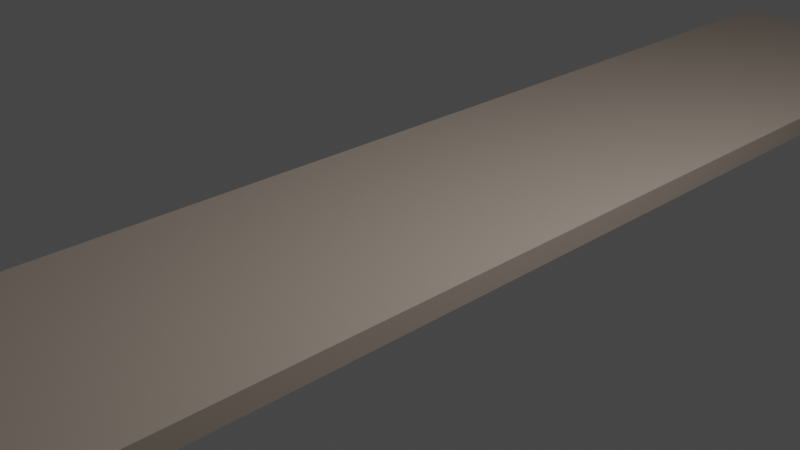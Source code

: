 # Source: hallway-floor-new.blend  (saved by Blender 2.93.21; exported with 4.5.12 LTS)
import bpy
from mathutils import Matrix  # noqa: F401  (used for matrix-valued properties, if any)

bpy.ops.wm.read_factory_settings(use_empty=True)
scene = bpy.context.scene
scene.name = 'Scene'

# ---- collections
col_collection = bpy.data.collections.new('Collection'); scene.collection.children.link(col_collection)

# ---- materials (node trees are filled in below, after node groups)
mat_floor_living = bpy.data.materials.new('floor living')
mat_floor_living.use_transparent_shadow = False

# ---- material node trees
mat_floor_living.use_nodes = True; mat_floor_living.node_tree.nodes.clear()
_N = mat_floor_living.node_tree.nodes; _L = mat_floor_living.node_tree.links
n0 = _N.new('ShaderNodeBsdfPrincipled'); n0.name = 'Principled BSDF'; n0.location = (10, 300)
n0.distribution = 'GGX'
n0.subsurface_method = 'BURLEY'
n0.inputs[0].default_value = (0.3873, 0.3211, 0.267, 1.0)
n0.inputs[3].default_value = 1.45
n0.inputs[27].default_value = (0.0, 0.0, 0.0, 1.0)
n0.inputs[28].default_value = 1.0
n1 = _N.new('ShaderNodeOutputMaterial'); n1.name = 'Material Output'; n1.location = (300, 300)
_L.new(n0.outputs[0], n1.inputs[0])
n1.is_active_output = True

# ---- world
world_world = bpy.data.worlds.new('World'); scene.world = world_world
world_world.use_nodes = True; world_world.node_tree.nodes.clear()
_N = world_world.node_tree.nodes; _L = world_world.node_tree.links
n0 = _N.new('ShaderNodeOutputWorld'); n0.name = 'World Output'; n0.location = (300, 300)
n1 = _N.new('ShaderNodeBackground'); n1.name = 'Background'; n1.location = (10, 300)
n1.inputs[0].default_value = (0.05088, 0.05088, 0.05088, 1.0)
_L.new(n1.outputs[0], n0.inputs[0])
n0.is_active_output = True
world_world.color = (0.05088, 0.05088, 0.05088)
world_world.use_sun_shadow = False
world_world.sun_shadow_jitter_overblur = 0.0

# ---- cameras
cam_camera = bpy.data.cameras.new('Camera')
cam_camera.clip_end = 100.0
cam_camera.ortho_scale = 7.314

# ---- lights
light_light = bpy.data.lights.new('Light', 'POINT')
light_light.transmission_factor = 0.0
light_light.energy = 1000.0
light_light.shadow_soft_size = 0.1
light_light.shadow_maximum_resolution = 0.006
light_light.use_absolute_resolution = True

# ---- meshes
me_cube_001 = bpy.data.meshes.new('Cube.001')
me_cube_001.from_pydata([(-1.0, -1.0, -1.0), (-1.0, -1.0, 1.0), (-1.0, 1.0, -1.0), (-1.0, 1.0, 1.0), (1.0, -1.0, -1.0), (1.0, -1.0, 1.0), (1.0, 1.0, -1.0), (1.0, 1.0, 1.0)], [], [(0, 1, 3, 2), (2, 3, 7, 6), (6, 7, 5, 4), (4, 5, 1, 0), (2, 6, 4, 0), (7, 3, 1, 5)])
_uv = me_cube_001.uv_layers.new(name='UVMap')
_uv.uv.foreach_set('vector', [0.375, 0.0, 0.625, 0.0, 0.625, 0.25, 0.375, 0.25, 0.375, 0.25, 0.625, 0.25, 0.625, 0.5, 0.375, 0.5, 0.375, 0.5, 0.625, 0.5, 0.625, 0.75, 0.375, 0.75, 0.375, 0.75, 0.625, 0.75, 0.625, 1.0, 0.375, 1.0, 0.125, 0.5, 0.375, 0.5, 0.375, 0.75, 0.125, 0.75, 0.625, 0.5, 0.875, 0.5, 0.875, 0.75, 0.625, 0.75])
me_cube_001.materials.append(mat_floor_living)
me_cube_001.use_remesh_fix_poles = True
me_cube_001.use_remesh_preserve_attributes = False
me_cube_001.update()

# ---- objects
ob_light = bpy.data.objects.new('Light', light_light)
ob_camera = bpy.data.objects.new('Camera', cam_camera)
ob_floor = bpy.data.objects.new('floor', me_cube_001)

# ---- transforms, parenting, visibility, modifiers, constraints
ob_light.location = (4.076, 1.005, 5.904)
ob_light.rotation_euler = (0.6503, 0.05522, 1.866)
ob_light.lock_rotations_4d = False
ob_light.empty_display_type = 'ARROWS'
ob_light.color = (0.0, 0.0, 0.0, 0.0)
ob_light.lineart.crease_threshold = 0.0
ob_camera.location = (7.359, -6.926, 4.958)
ob_camera.rotation_euler = (1.109, 0.0, 0.8149)
ob_camera.lock_rotations_4d = False
ob_camera.empty_display_type = 'ARROWS'
ob_camera.color = (0.0, 0.0, 0.0, 0.0)
ob_camera.display_type = 'WIRE'
ob_camera.lineart.crease_threshold = 0.0
ob_floor.location = (0.0, 1.793, 0.0)
ob_floor.scale = (1.5, 7.25, 0.12)

# ---- collection membership
col_collection.objects.link(ob_light)
col_collection.objects.link(ob_camera)
col_collection.objects.link(ob_floor)

# ---- scene / render settings (as saved in the file)
scene.camera = ob_camera
scene.frame_start = 1; scene.frame_end = 250; scene.frame_set(1)
scene.render.engine = 'BLENDER_EEVEE_NEXT'
scene.cycles.use_denoising = False
scene.cycles.samples = 128
scene.cycles.sampling_pattern = 'TABULATED_SOBOL'
scene.cycles.use_adaptive_sampling = False
scene.cycles.use_light_tree = False
scene.view_settings.view_transform = 'Filmic'
bpy.context.view_layer.update()
